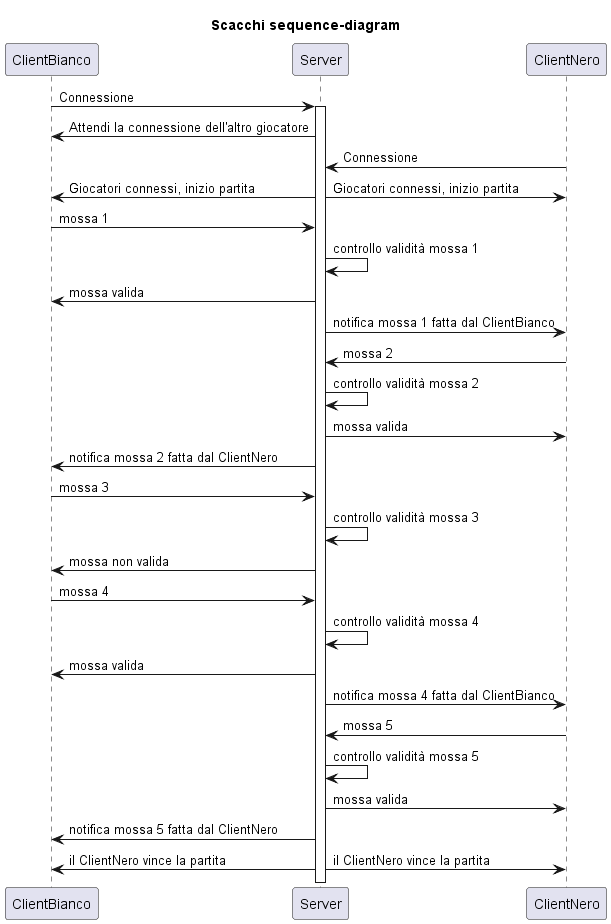

The diagram above was rendered by PlantUML. Its source (embedded in the PNG):
@startuml sequence_diagram
!pragma teoz true

title Scacchi sequence-diagram

participant ClientBianco as CB
participant Server as S
participant ClientNero as CN

'connessione tra client bianco e server
CB -> S: Connessione
activate S
S -> CB: Attendi la connessione dell'altro giocatore

'connessione tra cliente nero e server
CN -> S: Connessione
S -> CB: Giocatori connessi, inizio partita 
&S -> CN: Giocatori connessi, inizio partita

'bianco muove la prima mossa ed è valida
CB -> S: mossa 1
S -> S: controllo validità mossa 1
S -> CB: mossa valida
S -> CN: notifica mossa 1 fatta dal ClientBianco

'nero muove la seconda mossa ed è valida
CN -> S: mossa 2
S -> S: controllo validità mossa 2
S -> CN: mossa valida
S -> CB: notifica mossa 2 fatta dal ClientNero

'bianco muove la terza mossa ma non è valida, quindi invia la quarta che sarà valida
CB -> S: mossa 3
S -> S: controllo validità mossa 3
S -> CB: mossa non valida
CB -> S: mossa 4
S -> S: controllo validità mossa 4
S -> CB: mossa valida
S -> CN: notifica mossa 4 fatta dal ClientBianco

'nero muove la quinta mossa ed è valida
CN -> S: mossa 5
S -> S: controllo validità mossa 5
S -> CN: mossa valida
S -> CB: notifica mossa 5 fatta dal ClientNero


'il nero vince la partita
S -> CB: il ClientNero vince la partita
&S -> CN: il ClientNero vince la partita
deactivate S

@enduml